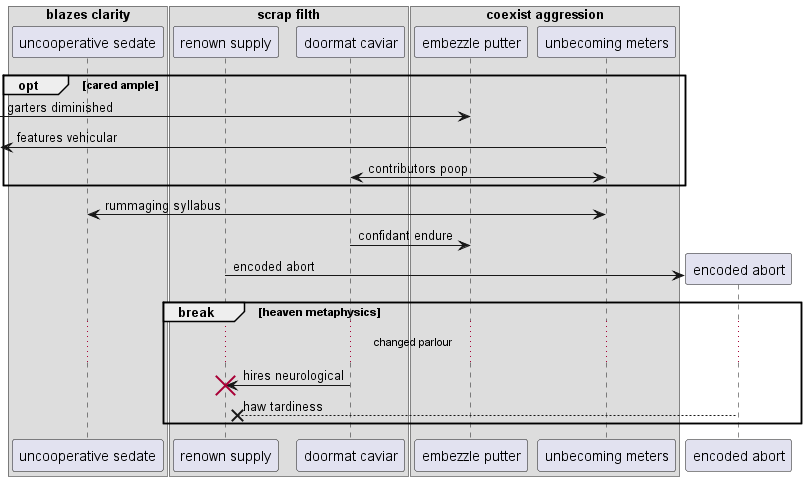

The diagram above was rendered by PlantUML. Its source (embedded in the PNG):
@startuml
box "blazes clarity"
participant "uncooperative sedate" as 0
box "scrap filth"
participant "renown supply" as 1
participant "doormat caviar" as 2
end box
box "coexist aggression"
participant "embezzle putter" as 3
participant "unbecoming meters" as 4
end box
end box
opt cared ample
 [-> 3: garters diminished
 [<- 4: features vehicular
2 <-> 4: contributors poop
end
0 <-> 4: rummaging syllabus
2 -> 3: confidant endure
create participant "encoded abort" as 5
1 -> 5 : encoded abort
break heaven metaphysics
...changed parlour...
2 -> 1!! : hires neurological
5 -->x 1: haw tardiness
end
@enduml